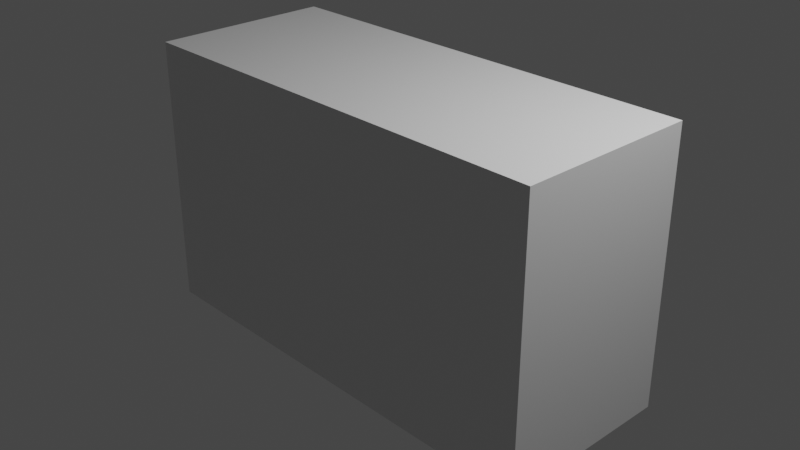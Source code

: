 # Source: Camera.blend  (saved by Blender 2.93.21; exported with 4.5.12 LTS)
import bpy
from mathutils import Matrix  # noqa: F401  (used for matrix-valued properties, if any)

bpy.ops.wm.read_factory_settings(use_empty=True)
scene = bpy.context.scene
scene.name = 'Scene'

# ---- collections
col_collection = bpy.data.collections.new('Collection'); scene.collection.children.link(col_collection)

# ---- materials (node trees are filled in below, after node groups)
mat_material = bpy.data.materials.new('Material')
mat_material.alpha_threshold = 0.0
mat_material.use_transparent_shadow = False
mat_material.line_color = (0.0, 0.0, 0.0, 1.0)

# ---- material node trees
mat_material.use_nodes = True; mat_material.node_tree.nodes.clear()
_N = mat_material.node_tree.nodes; _L = mat_material.node_tree.links
n0 = _N.new('ShaderNodeOutputMaterial'); n0.name = 'Material Output'; n0.location = (300, 300)
n1 = _N.new('ShaderNodeBsdfPrincipled'); n1.name = 'Principled BSDF'; n1.location = (10, 300)
n1.distribution = 'GGX'
n1.subsurface_method = 'BURLEY'
n1.inputs[2].default_value = 0.4
n1.inputs[3].default_value = 1.45
n1.inputs[27].default_value = (0.0, 0.0, 0.0, 1.0)
n1.inputs[28].default_value = 1.0
_L.new(n1.outputs[0], n0.inputs[0])
n0.is_active_output = True

# ---- world
world_world = bpy.data.worlds.new('World'); scene.world = world_world
world_world.use_nodes = True; world_world.node_tree.nodes.clear()
_N = world_world.node_tree.nodes; _L = world_world.node_tree.links
n0 = _N.new('ShaderNodeOutputWorld'); n0.name = 'World Output'; n0.location = (300, 300)
n1 = _N.new('ShaderNodeBackground'); n1.name = 'Background'; n1.location = (10, 300)
n1.inputs[0].default_value = (0.05088, 0.05088, 0.05088, 1.0)
_L.new(n1.outputs[0], n0.inputs[0])
n0.is_active_output = True
world_world.color = (0.05088, 0.05088, 0.05088)
world_world.use_sun_shadow = False
world_world.sun_shadow_jitter_overblur = 0.0

# ---- cameras
cam_camera = bpy.data.cameras.new('Camera')
cam_camera.clip_end = 100.0
cam_camera.ortho_scale = 7.314

# ---- lights
light_light = bpy.data.lights.new('Light', 'POINT')
light_light.transmission_factor = 0.0
light_light.energy = 1000.0
light_light.shadow_soft_size = 0.1
light_light.shadow_maximum_resolution = 0.006
light_light.use_absolute_resolution = True

# ---- meshes
me_cube = bpy.data.meshes.new('Cube')
me_cube.from_pydata([(1.0, 1.0, 1.0), (1.0, 1.0, -1.0), (1.0, -1.0, 1.0), (1.0, -1.0, -1.0), (-1.0, 1.0, 1.0), (-1.0, 1.0, -1.0), (-1.0, -1.0, 1.0), (-1.0, -1.0, -1.0)], [], [(0, 4, 6, 2), (3, 2, 6, 7), (7, 6, 4, 5), (5, 1, 3, 7), (1, 0, 2, 3), (5, 4, 0, 1)])
_uv = me_cube.uv_layers.new(name='UVMap')
_uv.uv.foreach_set('vector', [0.625, 0.5, 0.875, 0.5, 0.875, 0.75, 0.625, 0.75, 0.375, 0.75, 0.625, 0.75, 0.625, 1.0, 0.375, 1.0, 0.375, 0.0, 0.625, 0.0, 0.625, 0.25, 0.375, 0.25, 0.125, 0.5, 0.375, 0.5, 0.375, 0.75, 0.125, 0.75, 0.375, 0.5, 0.625, 0.5, 0.625, 0.75, 0.375, 0.75, 0.375, 0.25, 0.625, 0.25, 0.625, 0.5, 0.375, 0.5])
me_cube.materials.append(mat_material)
me_cube.use_remesh_preserve_volume = False
me_cube.use_remesh_preserve_attributes = False
me_cube.use_mirror_vertex_groups = False
me_cube.update()

# ---- objects
ob_cube = bpy.data.objects.new('Cube', me_cube)
ob_light = bpy.data.objects.new('Light', light_light)
ob_camera = bpy.data.objects.new('Camera', cam_camera)

# ---- transforms, parenting, visibility, modifiers, constraints
ob_cube.location = (0.0, 0.0, 0.0)
ob_cube.scale = (2.5, 1.0, 1.5)
ob_cube.lock_rotations_4d = False
ob_cube.empty_display_type = 'ARROWS'
ob_cube.lineart.crease_threshold = 0.0
ob_light.location = (4.076, 1.005, 5.904)
ob_light.rotation_euler = (0.6503, 0.05522, 1.866)
ob_light.lock_rotations_4d = False
ob_light.empty_display_type = 'ARROWS'
ob_light.color = (0.0, 0.0, 0.0, 0.0)
ob_light.lineart.crease_threshold = 0.0
ob_camera.location = (7.359, -6.926, 4.958)
ob_camera.rotation_euler = (1.109, 0.0, 0.8149)
ob_camera.lock_rotations_4d = False
ob_camera.empty_display_type = 'ARROWS'
ob_camera.color = (0.0, 0.0, 0.0, 0.0)
ob_camera.display_type = 'WIRE'
ob_camera.lineart.crease_threshold = 0.0

# ---- collection membership
col_collection.objects.link(ob_cube)
col_collection.objects.link(ob_light)
col_collection.objects.link(ob_camera)

# ---- scene / render settings (as saved in the file)
scene.camera = ob_camera
scene.frame_start = 1; scene.frame_end = 250; scene.frame_set(1)
scene.render.engine = 'BLENDER_EEVEE_NEXT'
scene.cycles.use_denoising = False
scene.cycles.samples = 128
scene.cycles.sampling_pattern = 'TABULATED_SOBOL'
scene.cycles.use_adaptive_sampling = False
scene.cycles.use_light_tree = False
scene.view_settings.view_transform = 'Filmic'
bpy.context.view_layer.update()
